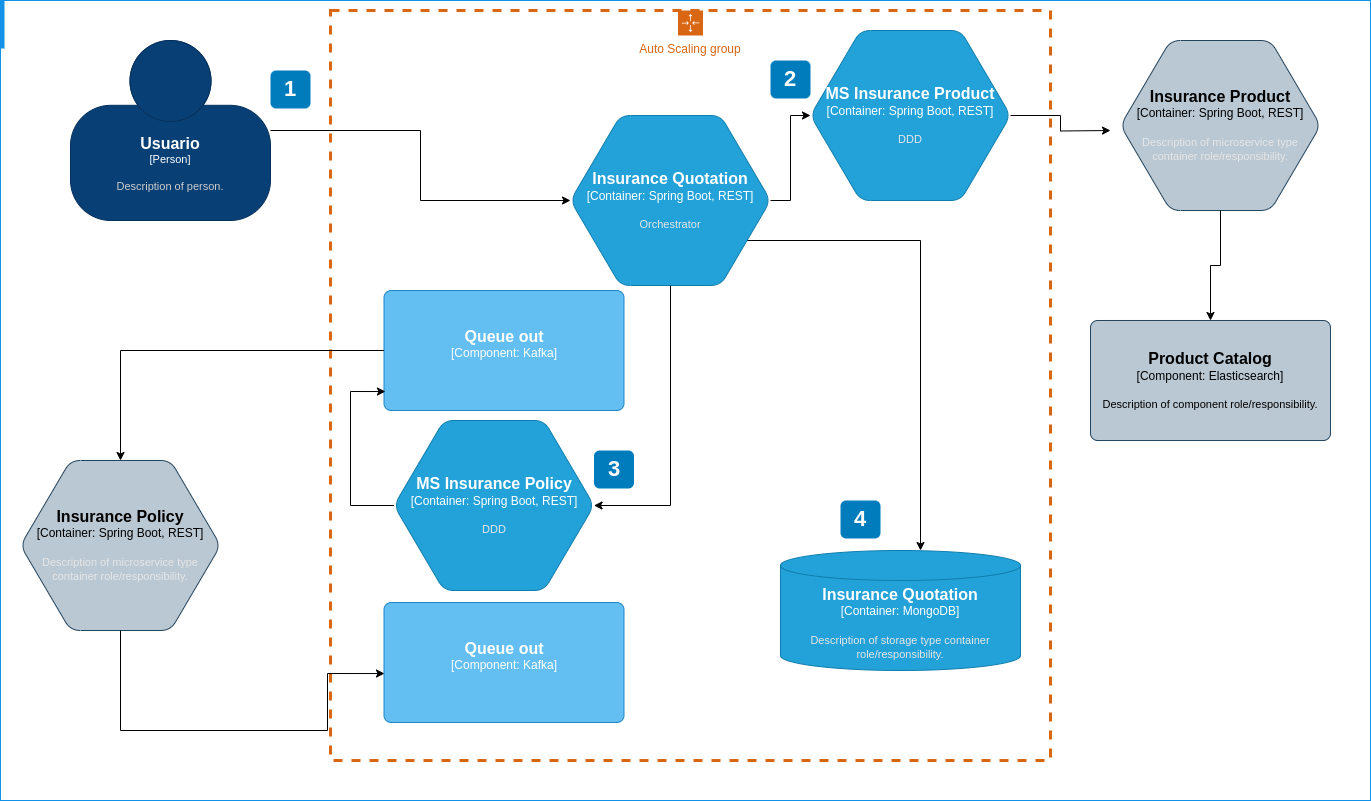

The diagram above was exported from draw.io. Its source (the exported page's mxGraphModel, read from the mxfile embedded in the PNG):
<mxGraphModel dx="1384" dy="788" grid="1" gridSize="10" guides="1" tooltips="1" connect="1" arrows="1" fold="1" page="1" pageScale="1" pageWidth="827" pageHeight="1169" math="0" shadow="0">
  <root>
    <mxCell id="0" />
    <mxCell id="1" parent="0" />
    <mxCell id="CDKpLeEA_sdF42jvVVTX-6" style="edgeStyle=orthogonalEdgeStyle;rounded=0;orthogonalLoop=1;jettySize=auto;html=1;" edge="1" parent="1" source="CDKpLeEA_sdF42jvVVTX-1" target="CDKpLeEA_sdF42jvVVTX-3">
      <mxGeometry relative="1" as="geometry" />
    </mxCell>
    <object placeholders="1" c4Name="Usuario" c4Type="Person" c4Description="Description of person." label="&lt;font style=&quot;font-size: 16px&quot;&gt;&lt;b&gt;%c4Name%&lt;/b&gt;&lt;/font&gt;&lt;div&gt;[%c4Type%]&lt;/div&gt;&lt;br&gt;&lt;div&gt;&lt;font style=&quot;font-size: 11px&quot;&gt;&lt;font color=&quot;#cccccc&quot;&gt;%c4Description%&lt;/font&gt;&lt;/div&gt;" id="CDKpLeEA_sdF42jvVVTX-1">
      <mxCell style="html=1;fontSize=11;dashed=0;whiteSpace=wrap;fillColor=#083F75;strokeColor=#06315C;fontColor=#ffffff;shape=mxgraph.c4.person2;align=center;metaEdit=1;points=[[0.5,0,0],[1,0.5,0],[1,0.75,0],[0.75,1,0],[0.5,1,0],[0.25,1,0],[0,0.75,0],[0,0.5,0]];resizable=0;" vertex="1" parent="1">
        <mxGeometry x="80" y="50" width="200" height="180" as="geometry" />
      </mxCell>
    </object>
    <mxCell id="CDKpLeEA_sdF42jvVVTX-9" style="edgeStyle=orthogonalEdgeStyle;rounded=0;orthogonalLoop=1;jettySize=auto;html=1;" edge="1" parent="1" source="CDKpLeEA_sdF42jvVVTX-3" target="CDKpLeEA_sdF42jvVVTX-2">
      <mxGeometry relative="1" as="geometry">
        <Array as="points">
          <mxPoint x="930" y="250" />
        </Array>
      </mxGeometry>
    </mxCell>
    <object placeholders="1" c4Name="Insurance Quotation" c4Type="Container" c4Technology="Spring Boot, REST" c4Description="Orchestrator" label="&lt;font style=&quot;font-size: 16px&quot;&gt;&lt;b&gt;%c4Name%&lt;/b&gt;&lt;/font&gt;&lt;div&gt;[%c4Type%:&amp;nbsp;%c4Technology%]&lt;/div&gt;&lt;br&gt;&lt;div&gt;&lt;font style=&quot;font-size: 11px&quot;&gt;&lt;font color=&quot;#E6E6E6&quot;&gt;%c4Description%&lt;/font&gt;&lt;/div&gt;" id="CDKpLeEA_sdF42jvVVTX-3">
      <mxCell style="shape=hexagon;size=50;perimeter=hexagonPerimeter2;whiteSpace=wrap;html=1;fixedSize=1;rounded=1;labelBackgroundColor=none;fillColor=#23A2D9;fontSize=12;fontColor=#ffffff;align=center;strokeColor=#0E7DAD;metaEdit=1;points=[[0.5,0,0],[1,0.25,0],[1,0.5,0],[1,0.75,0],[0.5,1,0],[0,0.75,0],[0,0.5,0],[0,0.25,0]];resizable=0;" vertex="1" parent="1">
        <mxGeometry x="580" y="125" width="200" height="170" as="geometry" />
      </mxCell>
    </object>
    <object placeholders="1" c4Name="Insurance Policy" c4Type="Container" c4Technology="Spring Boot, REST" c4Description="Description of microservice type container role/responsibility." label="&lt;font style=&quot;font-size: 16px&quot;&gt;&lt;b&gt;%c4Name%&lt;/b&gt;&lt;/font&gt;&lt;div&gt;[%c4Type%:&amp;nbsp;%c4Technology%]&lt;/div&gt;&lt;br&gt;&lt;div&gt;&lt;font style=&quot;font-size: 11px&quot;&gt;&lt;font color=&quot;#E6E6E6&quot;&gt;%c4Description%&lt;/font&gt;&lt;/div&gt;" id="CDKpLeEA_sdF42jvVVTX-4">
      <mxCell style="shape=hexagon;size=50;perimeter=hexagonPerimeter2;whiteSpace=wrap;html=1;fixedSize=1;rounded=1;labelBackgroundColor=none;fillColor=#bac8d3;fontSize=12;align=center;strokeColor=#23445d;metaEdit=1;points=[[0.5,0,0],[1,0.25,0],[1,0.5,0],[1,0.75,0],[0.5,1,0],[0,0.75,0],[0,0.5,0],[0,0.25,0]];resizable=0;" vertex="1" parent="1">
        <mxGeometry x="30" y="470" width="200" height="170" as="geometry" />
      </mxCell>
    </object>
    <object placeholders="1" c4Name="Insurance Product" c4Type="Container" c4Technology="Spring Boot, REST" c4Description="Description of microservice type container role/responsibility." label="&lt;font style=&quot;font-size: 16px&quot;&gt;&lt;b&gt;%c4Name%&lt;/b&gt;&lt;/font&gt;&lt;div&gt;[%c4Type%:&amp;nbsp;%c4Technology%]&lt;/div&gt;&lt;br&gt;&lt;div&gt;&lt;font style=&quot;font-size: 11px&quot;&gt;&lt;font color=&quot;#E6E6E6&quot;&gt;%c4Description%&lt;/font&gt;&lt;/div&gt;" id="CDKpLeEA_sdF42jvVVTX-5">
      <mxCell style="shape=hexagon;size=50;perimeter=hexagonPerimeter2;whiteSpace=wrap;html=1;fixedSize=1;rounded=1;labelBackgroundColor=none;fillColor=#bac8d3;fontSize=12;align=center;strokeColor=#23445d;metaEdit=1;points=[[0.5,0,0],[1,0.25,0],[1,0.5,0],[1,0.75,0],[0.5,1,0],[0,0.75,0],[0,0.5,0],[0,0.25,0]];resizable=0;" vertex="1" parent="1">
        <mxGeometry x="1130" y="50" width="200" height="170" as="geometry" />
      </mxCell>
    </object>
    <mxCell id="CDKpLeEA_sdF42jvVVTX-7" style="edgeStyle=orthogonalEdgeStyle;rounded=0;orthogonalLoop=1;jettySize=auto;html=1;entryX=0;entryY=0.5;entryDx=0;entryDy=0;entryPerimeter=0;" edge="1" parent="1" source="CDKpLeEA_sdF42jvVVTX-3" target="PeGhC-_Me4NBDp-uLuVO-15">
      <mxGeometry relative="1" as="geometry" />
    </mxCell>
    <mxCell id="ZCFUcfGtMN3PQzR-bMuk-1" value="1" style="rounded=1;whiteSpace=wrap;html=1;fillColor=#007CBD;strokeColor=none;fontColor=#FFFFFF;fontStyle=1;fontSize=22;" vertex="1" parent="1">
      <mxGeometry x="280" y="80.00000000000011" width="40" height="38" as="geometry" />
    </mxCell>
    <object placeholders="1" c4Name="Product Catalog" c4Type="Component" c4Technology="Elasticsearch" c4Description="Description of component role/responsibility." label="&lt;font style=&quot;font-size: 16px&quot;&gt;&lt;b&gt;%c4Name%&lt;/b&gt;&lt;/font&gt;&lt;div&gt;[%c4Type%: %c4Technology%]&lt;/div&gt;&lt;br&gt;&lt;div&gt;&lt;font style=&quot;font-size: 11px&quot;&gt;%c4Description%&lt;/font&gt;&lt;/div&gt;" id="ZCFUcfGtMN3PQzR-bMuk-5">
      <mxCell style="rounded=1;whiteSpace=wrap;html=1;labelBackgroundColor=none;fillColor=#bac8d3;align=center;arcSize=6;strokeColor=#23445d;metaEdit=1;resizable=0;points=[[0.25,0,0],[0.5,0,0],[0.75,0,0],[1,0.25,0],[1,0.5,0],[1,0.75,0],[0.75,1,0],[0.5,1,0],[0.25,1,0],[0,0.75,0],[0,0.5,0],[0,0.25,0]];" vertex="1" parent="1">
        <mxGeometry x="1100" y="330" width="240" height="120" as="geometry" />
      </mxCell>
    </object>
    <mxCell id="ZCFUcfGtMN3PQzR-bMuk-6" style="edgeStyle=orthogonalEdgeStyle;rounded=0;orthogonalLoop=1;jettySize=auto;html=1;entryX=0.5;entryY=0;entryDx=0;entryDy=0;entryPerimeter=0;" edge="1" parent="1" source="CDKpLeEA_sdF42jvVVTX-5" target="ZCFUcfGtMN3PQzR-bMuk-5">
      <mxGeometry relative="1" as="geometry" />
    </mxCell>
    <mxCell id="PeGhC-_Me4NBDp-uLuVO-1" value="Auto Scaling group" style="points=[[0,0],[0.25,0],[0.5,0],[0.75,0],[1,0],[1,0.25],[1,0.5],[1,0.75],[1,1],[0.75,1],[0.5,1],[0.25,1],[0,1],[0,0.75],[0,0.5],[0,0.25]];outlineConnect=0;gradientColor=none;html=1;whiteSpace=wrap;fontSize=12;fontStyle=0;container=1;pointerEvents=0;collapsible=0;recursiveResize=0;shape=mxgraph.aws4.groupCenter;grIcon=mxgraph.aws4.group_auto_scaling_group;grStroke=1;strokeColor=#D86613;fillColor=none;verticalAlign=top;align=center;fontColor=#D86613;dashed=1;spacingTop=25;strokeWidth=3;" vertex="1" parent="1">
      <mxGeometry x="340" y="20" width="720" height="750" as="geometry" />
    </mxCell>
    <object placeholders="1" c4Name="Insurance Quotation" c4Type="Container" c4Technology="MongoDB" c4Description="Description of storage type container role/responsibility." label="&lt;font style=&quot;font-size: 16px&quot;&gt;&lt;b&gt;%c4Name%&lt;/b&gt;&lt;/font&gt;&lt;div&gt;[%c4Type%:&amp;nbsp;%c4Technology%]&lt;/div&gt;&lt;br&gt;&lt;div&gt;&lt;font style=&quot;font-size: 11px&quot;&gt;&lt;font color=&quot;#E6E6E6&quot;&gt;%c4Description%&lt;/font&gt;&lt;/div&gt;" id="CDKpLeEA_sdF42jvVVTX-2">
      <mxCell style="shape=cylinder3;size=15;whiteSpace=wrap;html=1;boundedLbl=1;rounded=0;labelBackgroundColor=none;fillColor=#23A2D9;fontSize=12;fontColor=#ffffff;align=center;strokeColor=#0E7DAD;metaEdit=1;points=[[0.5,0,0],[1,0.25,0],[1,0.5,0],[1,0.75,0],[0.5,1,0],[0,0.75,0],[0,0.5,0],[0,0.25,0]];resizable=0;" vertex="1" parent="PeGhC-_Me4NBDp-uLuVO-1">
        <mxGeometry x="450" y="540" width="240" height="120" as="geometry" />
      </mxCell>
    </object>
    <mxCell id="ZCFUcfGtMN3PQzR-bMuk-4" value="4" style="rounded=1;whiteSpace=wrap;html=1;fillColor=#007CBD;strokeColor=none;fontColor=#FFFFFF;fontStyle=1;fontSize=22;" vertex="1" parent="PeGhC-_Me4NBDp-uLuVO-1">
      <mxGeometry x="510" y="490.0000000000001" width="40" height="38" as="geometry" />
    </mxCell>
    <object placeholders="1" c4Name="MS Insurance Policy" c4Type="Container" c4Technology="Spring Boot, REST" c4Description="DDD" label="&lt;font style=&quot;font-size: 16px&quot;&gt;&lt;b&gt;%c4Name%&lt;/b&gt;&lt;/font&gt;&lt;div&gt;[%c4Type%:&amp;nbsp;%c4Technology%]&lt;/div&gt;&lt;br&gt;&lt;div&gt;&lt;font style=&quot;font-size: 11px&quot;&gt;&lt;font color=&quot;#E6E6E6&quot;&gt;%c4Description%&lt;/font&gt;&lt;/div&gt;" id="PeGhC-_Me4NBDp-uLuVO-3">
      <mxCell style="shape=hexagon;size=50;perimeter=hexagonPerimeter2;whiteSpace=wrap;html=1;fixedSize=1;rounded=1;labelBackgroundColor=none;fillColor=#23A2D9;fontSize=12;fontColor=#ffffff;align=center;strokeColor=#0E7DAD;metaEdit=1;points=[[0.5,0,0],[1,0.25,0],[1,0.5,0],[1,0.75,0],[0.5,1,0],[0,0.75,0],[0,0.5,0],[0,0.25,0]];resizable=0;" vertex="1" parent="PeGhC-_Me4NBDp-uLuVO-1">
        <mxGeometry x="63.5" y="410" width="200" height="170" as="geometry" />
      </mxCell>
    </object>
    <object placeholders="1" c4Name="Queue out" c4Type="Component" c4Technology="Kafka" c4Description="" label="&lt;font style=&quot;font-size: 16px&quot;&gt;&lt;b&gt;%c4Name%&lt;/b&gt;&lt;/font&gt;&lt;div&gt;[%c4Type%: %c4Technology%]&lt;/div&gt;&lt;br&gt;&lt;div&gt;&lt;font style=&quot;font-size: 11px&quot;&gt;%c4Description%&lt;/font&gt;&lt;/div&gt;" id="PeGhC-_Me4NBDp-uLuVO-5">
      <mxCell style="rounded=1;whiteSpace=wrap;html=1;labelBackgroundColor=none;fillColor=#63BEF2;fontColor=#ffffff;align=center;arcSize=6;strokeColor=#2086C9;metaEdit=1;resizable=0;points=[[0.25,0,0],[0.5,0,0],[0.75,0,0],[1,0.25,0],[1,0.5,0],[1,0.75,0],[0.75,1,0],[0.5,1,0],[0.25,1,0],[0,0.75,0],[0,0.5,0],[0,0.25,0]];" vertex="1" parent="PeGhC-_Me4NBDp-uLuVO-1">
        <mxGeometry x="53.5" y="592" width="240" height="120" as="geometry" />
      </mxCell>
    </object>
    <object placeholders="1" c4Name="Queue out" c4Type="Component" c4Technology="Kafka" c4Description="" label="&lt;font style=&quot;font-size: 16px&quot;&gt;&lt;b&gt;%c4Name%&lt;/b&gt;&lt;/font&gt;&lt;div&gt;[%c4Type%: %c4Technology%]&lt;/div&gt;&lt;br&gt;&lt;div&gt;&lt;font style=&quot;font-size: 11px&quot;&gt;%c4Description%&lt;/font&gt;&lt;/div&gt;" id="PeGhC-_Me4NBDp-uLuVO-12">
      <mxCell style="rounded=1;whiteSpace=wrap;html=1;labelBackgroundColor=none;fillColor=#63BEF2;fontColor=#ffffff;align=center;arcSize=6;strokeColor=#2086C9;metaEdit=1;resizable=0;points=[[0.25,0,0],[0.5,0,0],[0.75,0,0],[1,0.25,0],[1,0.5,0],[1,0.75,0],[0.75,1,0],[0.5,1,0],[0.25,1,0],[0,0.75,0],[0,0.5,0],[0,0.25,0]];" vertex="1" parent="PeGhC-_Me4NBDp-uLuVO-1">
        <mxGeometry x="53.5" y="280" width="240" height="120" as="geometry" />
      </mxCell>
    </object>
    <mxCell id="CDKpLeEA_sdF42jvVVTX-8" style="edgeStyle=orthogonalEdgeStyle;rounded=0;orthogonalLoop=1;jettySize=auto;html=1;entryX=0.006;entryY=0.842;entryDx=0;entryDy=0;entryPerimeter=0;exitX=0;exitY=0.5;exitDx=0;exitDy=0;exitPerimeter=0;" edge="1" parent="PeGhC-_Me4NBDp-uLuVO-1" source="PeGhC-_Me4NBDp-uLuVO-3" target="PeGhC-_Me4NBDp-uLuVO-12">
      <mxGeometry relative="1" as="geometry">
        <Array as="points">
          <mxPoint x="20" y="495" />
          <mxPoint x="20" y="381" />
        </Array>
      </mxGeometry>
    </mxCell>
    <mxCell id="ZCFUcfGtMN3PQzR-bMuk-3" value="3" style="rounded=1;whiteSpace=wrap;html=1;fillColor=#007CBD;strokeColor=none;fontColor=#FFFFFF;fontStyle=1;fontSize=22;" vertex="1" parent="PeGhC-_Me4NBDp-uLuVO-1">
      <mxGeometry x="263.5" y="440.0000000000001" width="40" height="38" as="geometry" />
    </mxCell>
    <mxCell id="PeGhC-_Me4NBDp-uLuVO-16" style="edgeStyle=orthogonalEdgeStyle;rounded=0;orthogonalLoop=1;jettySize=auto;html=1;" edge="1" parent="PeGhC-_Me4NBDp-uLuVO-1" source="PeGhC-_Me4NBDp-uLuVO-15">
      <mxGeometry relative="1" as="geometry">
        <mxPoint x="780" y="120" as="targetPoint" />
      </mxGeometry>
    </mxCell>
    <object placeholders="1" c4Name="MS Insurance Product" c4Type="Container" c4Technology="Spring Boot, REST" c4Description="DDD" label="&lt;font style=&quot;font-size: 16px&quot;&gt;&lt;b&gt;%c4Name%&lt;/b&gt;&lt;/font&gt;&lt;div&gt;[%c4Type%:&amp;nbsp;%c4Technology%]&lt;/div&gt;&lt;br&gt;&lt;div&gt;&lt;font style=&quot;font-size: 11px&quot;&gt;&lt;font color=&quot;#E6E6E6&quot;&gt;%c4Description%&lt;/font&gt;&lt;/div&gt;" id="PeGhC-_Me4NBDp-uLuVO-15">
      <mxCell style="shape=hexagon;size=50;perimeter=hexagonPerimeter2;whiteSpace=wrap;html=1;fixedSize=1;rounded=1;labelBackgroundColor=none;fillColor=#23A2D9;fontSize=12;fontColor=#ffffff;align=center;strokeColor=#0E7DAD;metaEdit=1;points=[[0.5,0,0],[1,0.25,0],[1,0.5,0],[1,0.75,0],[0.5,1,0],[0,0.75,0],[0,0.5,0],[0,0.25,0]];resizable=0;" vertex="1" parent="PeGhC-_Me4NBDp-uLuVO-1">
        <mxGeometry x="480" y="20" width="200" height="170" as="geometry" />
      </mxCell>
    </object>
    <mxCell id="ZCFUcfGtMN3PQzR-bMuk-2" value="2" style="rounded=1;whiteSpace=wrap;html=1;fillColor=#007CBD;strokeColor=none;fontColor=#FFFFFF;fontStyle=1;fontSize=22;" vertex="1" parent="PeGhC-_Me4NBDp-uLuVO-1">
      <mxGeometry x="440" y="50.000000000000114" width="40" height="38" as="geometry" />
    </mxCell>
    <mxCell id="PeGhC-_Me4NBDp-uLuVO-6" style="edgeStyle=orthogonalEdgeStyle;rounded=0;orthogonalLoop=1;jettySize=auto;html=1;entryX=1;entryY=0.5;entryDx=0;entryDy=0;entryPerimeter=0;" edge="1" parent="1" source="CDKpLeEA_sdF42jvVVTX-3" target="PeGhC-_Me4NBDp-uLuVO-3">
      <mxGeometry relative="1" as="geometry" />
    </mxCell>
    <mxCell id="PeGhC-_Me4NBDp-uLuVO-13" style="edgeStyle=orthogonalEdgeStyle;rounded=0;orthogonalLoop=1;jettySize=auto;html=1;entryX=0.5;entryY=0;entryDx=0;entryDy=0;entryPerimeter=0;" edge="1" parent="1" source="PeGhC-_Me4NBDp-uLuVO-12" target="CDKpLeEA_sdF42jvVVTX-4">
      <mxGeometry relative="1" as="geometry" />
    </mxCell>
    <mxCell id="PeGhC-_Me4NBDp-uLuVO-14" style="edgeStyle=orthogonalEdgeStyle;rounded=0;orthogonalLoop=1;jettySize=auto;html=1;entryX=0.002;entryY=0.592;entryDx=0;entryDy=0;entryPerimeter=0;exitX=0.5;exitY=1;exitDx=0;exitDy=0;exitPerimeter=0;" edge="1" parent="1" source="CDKpLeEA_sdF42jvVVTX-4" target="PeGhC-_Me4NBDp-uLuVO-5">
      <mxGeometry relative="1" as="geometry">
        <Array as="points">
          <mxPoint x="130" y="740" />
          <mxPoint x="337" y="740" />
          <mxPoint x="337" y="683" />
        </Array>
      </mxGeometry>
    </mxCell>
    <mxCell id="PeGhC-_Me4NBDp-uLuVO-18" value="" style="container=1;collapsible=0;expand=0;recursiveResize=0;html=1;whiteSpace=wrap;strokeColor=#1192E8;fillColor=none;strokeWidth=1" vertex="1" parent="1">
      <mxGeometry x="10" y="10" width="1370" height="800" as="geometry" />
    </mxCell>
    <mxCell id="PeGhC-_Me4NBDp-uLuVO-21" value="" style="shape=rect;fillColor=#1192E8;aspect=fixed;resizable=0;labelPosition=right;verticalLabelPosition=middle;align=left;verticalAlign=middle;strokeColor=none;part=1;spacingLeft=5;fontSize=14;" vertex="1" parent="PeGhC-_Me4NBDp-uLuVO-18">
      <mxGeometry width="4" height="48" relative="1" as="geometry" />
    </mxCell>
  </root>
</mxGraphModel>